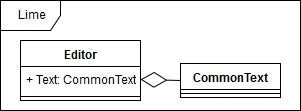

The diagram above was exported from draw.io. Its source (the exported page's mxGraphModel, read from the mxfile embedded in the PNG):
<mxGraphModel dx="1010" dy="577" grid="1" gridSize="10" guides="1" tooltips="1" connect="1" arrows="1" fold="1" page="1" pageScale="1" pageWidth="827" pageHeight="1169" math="0" shadow="0">
  <root>
    <mxCell id="0" />
    <mxCell id="1" parent="0" />
    <mxCell id="PWFZuQk19fRnaDdYPtLx-1" value="&lt;div&gt;Lime&lt;/div&gt;" style="shape=umlFrame;whiteSpace=wrap;html=1;" vertex="1" parent="1">
      <mxGeometry x="40" y="40" width="300" height="110" as="geometry" />
    </mxCell>
    <mxCell id="PWFZuQk19fRnaDdYPtLx-2" value="Editor" style="swimlane;fontStyle=1;align=center;verticalAlign=top;childLayout=stackLayout;horizontal=1;startSize=26;horizontalStack=0;resizeParent=1;resizeParentMax=0;resizeLast=0;collapsible=1;marginBottom=0;" vertex="1" parent="1">
      <mxGeometry x="60" y="80" width="120" height="60" as="geometry" />
    </mxCell>
    <mxCell id="PWFZuQk19fRnaDdYPtLx-3" value="+ Text: CommonText" style="text;strokeColor=none;fillColor=none;align=left;verticalAlign=top;spacingLeft=4;spacingRight=4;overflow=hidden;rotatable=0;points=[[0,0.5],[1,0.5]];portConstraint=eastwest;" vertex="1" parent="PWFZuQk19fRnaDdYPtLx-2">
      <mxGeometry y="26" width="120" height="26" as="geometry" />
    </mxCell>
    <mxCell id="PWFZuQk19fRnaDdYPtLx-4" value="" style="line;strokeWidth=1;fillColor=none;align=left;verticalAlign=middle;spacingTop=-1;spacingLeft=3;spacingRight=3;rotatable=0;labelPosition=right;points=[];portConstraint=eastwest;" vertex="1" parent="PWFZuQk19fRnaDdYPtLx-2">
      <mxGeometry y="52" width="120" height="8" as="geometry" />
    </mxCell>
    <mxCell id="PWFZuQk19fRnaDdYPtLx-6" value="CommonText" style="swimlane;fontStyle=1;align=center;verticalAlign=top;childLayout=stackLayout;horizontal=1;startSize=26;horizontalStack=0;resizeParent=1;resizeParentMax=0;resizeLast=0;collapsible=1;marginBottom=0;" vertex="1" parent="1">
      <mxGeometry x="220" y="103" width="100" height="34" as="geometry" />
    </mxCell>
    <mxCell id="PWFZuQk19fRnaDdYPtLx-8" value="" style="line;strokeWidth=1;fillColor=none;align=left;verticalAlign=middle;spacingTop=-1;spacingLeft=3;spacingRight=3;rotatable=0;labelPosition=right;points=[];portConstraint=eastwest;" vertex="1" parent="PWFZuQk19fRnaDdYPtLx-6">
      <mxGeometry y="26" width="100" height="8" as="geometry" />
    </mxCell>
    <mxCell id="PWFZuQk19fRnaDdYPtLx-10" value="" style="endArrow=diamondThin;endFill=0;endSize=24;html=1;entryX=1;entryY=0.5;entryDx=0;entryDy=0;exitX=0;exitY=0.5;exitDx=0;exitDy=0;" edge="1" parent="1" source="PWFZuQk19fRnaDdYPtLx-6" target="PWFZuQk19fRnaDdYPtLx-3">
      <mxGeometry width="160" relative="1" as="geometry">
        <mxPoint x="40" y="220" as="sourcePoint" />
        <mxPoint x="200" y="220" as="targetPoint" />
      </mxGeometry>
    </mxCell>
  </root>
</mxGraphModel>